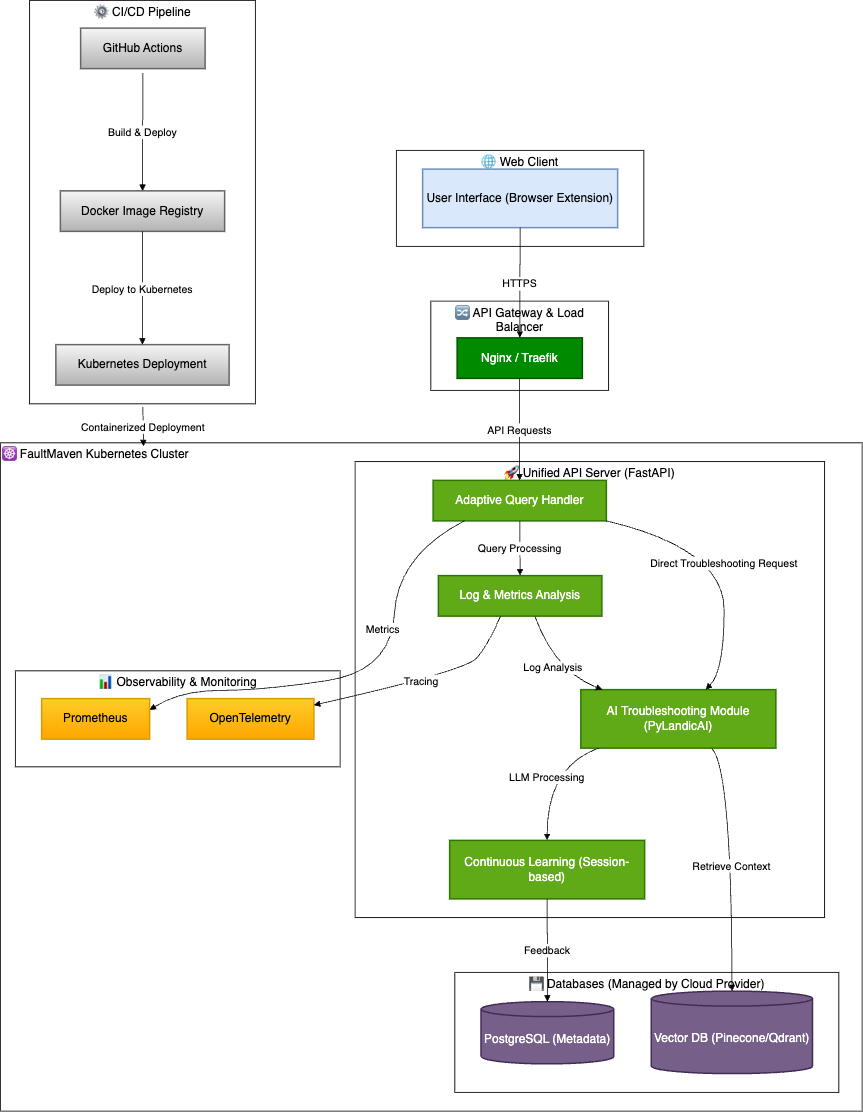

The diagram above was exported from draw.io. Its source (the exported page's mxGraphModel, read from the mxfile embedded in the PNG):
<mxGraphModel dx="2474" dy="2496" grid="1" gridSize="10" guides="1" tooltips="1" connect="1" arrows="1" fold="1" page="1" pageScale="1" pageWidth="850" pageHeight="1100" math="0" shadow="0">
  <root>
    <mxCell id="0" />
    <mxCell id="1" parent="0" />
    <mxCell id="oQhdqVimtNE79tSzXzNx-133" value="⚙ CI/CD Pipeline" style="whiteSpace=wrap;strokeWidth=1;verticalAlign=top;fontSize=16;" vertex="1" parent="1">
      <mxGeometry x="299" y="-820" width="301" height="538" as="geometry" />
    </mxCell>
    <mxCell id="oQhdqVimtNE79tSzXzNx-134" value="☸ FaultMaven Kubernetes Cluster" style="whiteSpace=wrap;strokeWidth=1;verticalAlign=top;align=left;fontSize=16;" vertex="1" parent="1">
      <mxGeometry x="260" y="-230" width="1149" height="891" as="geometry" />
    </mxCell>
    <mxCell id="oQhdqVimtNE79tSzXzNx-135" value="📊 Observability &amp; Monitoring" style="whiteSpace=wrap;strokeWidth=1;verticalAlign=top;fontSize=16;" vertex="1" parent="1">
      <mxGeometry x="280" y="74" width="433" height="128" as="geometry" />
    </mxCell>
    <mxCell id="oQhdqVimtNE79tSzXzNx-136" value="💾 Databases (Managed by Cloud Provider)" style="whiteSpace=wrap;strokeWidth=1;verticalAlign=top;fontSize=16;" vertex="1" parent="1">
      <mxGeometry x="866" y="476" width="512" height="160" as="geometry" />
    </mxCell>
    <mxCell id="oQhdqVimtNE79tSzXzNx-137" value="🚀 Unified API Server (FastAPI)" style="whiteSpace=wrap;strokeWidth=1;verticalAlign=top;fontSize=16;" vertex="1" parent="1">
      <mxGeometry x="733" y="-205" width="626" height="608" as="geometry" />
    </mxCell>
    <mxCell id="oQhdqVimtNE79tSzXzNx-138" value="🔀 API Gateway &amp; Load Balancer" style="whiteSpace=wrap;strokeWidth=1;verticalAlign=top;fontSize=16;" vertex="1" parent="1">
      <mxGeometry x="834" y="-419" width="237" height="119" as="geometry" />
    </mxCell>
    <mxCell id="oQhdqVimtNE79tSzXzNx-139" value="🌐 Web Client" style="whiteSpace=wrap;strokeWidth=1;fontSize=16;verticalAlign=top;" vertex="1" parent="1">
      <mxGeometry x="788" y="-620" width="330" height="128" as="geometry" />
    </mxCell>
    <mxCell id="oQhdqVimtNE79tSzXzNx-140" value="User Interface (Browser Extension)" style="whiteSpace=wrap;strokeWidth=2;fontSize=16;fillColor=#dae8fc;strokeColor=#6c8ebf;" vertex="1" parent="1">
      <mxGeometry x="823" y="-595" width="260" height="78" as="geometry" />
    </mxCell>
    <mxCell id="oQhdqVimtNE79tSzXzNx-141" value="Nginx / Traefik" style="whiteSpace=wrap;strokeWidth=2;fontSize=16;fillColor=#008a00;fontColor=#ffffff;strokeColor=#005700;" vertex="1" parent="1">
      <mxGeometry x="869" y="-370" width="167" height="54" as="geometry" />
    </mxCell>
    <mxCell id="oQhdqVimtNE79tSzXzNx-142" value="Adaptive Query Handler" style="whiteSpace=wrap;strokeWidth=2;fontSize=16;fillColor=#60a917;fontColor=#ffffff;strokeColor=#2D7600;" vertex="1" parent="1">
      <mxGeometry x="837" y="-180" width="231" height="54" as="geometry" />
    </mxCell>
    <mxCell id="oQhdqVimtNE79tSzXzNx-143" value="Log &amp; Metrics Analysis" style="whiteSpace=wrap;strokeWidth=2;fontSize=16;fillColor=#60a917;fontColor=#ffffff;strokeColor=#2D7600;" vertex="1" parent="1">
      <mxGeometry x="844" y="-53" width="218" height="54" as="geometry" />
    </mxCell>
    <mxCell id="oQhdqVimtNE79tSzXzNx-144" value="AI Troubleshooting Module (PyLandicAI)" style="whiteSpace=wrap;strokeWidth=2;fontSize=16;fillColor=#60a917;fontColor=#ffffff;strokeColor=#2D7600;" vertex="1" parent="1">
      <mxGeometry x="1034" y="99" width="260" height="78" as="geometry" />
    </mxCell>
    <mxCell id="oQhdqVimtNE79tSzXzNx-145" value="Continuous Learning (Session-based)" style="whiteSpace=wrap;strokeWidth=2;fontSize=16;fillColor=#60a917;fontColor=#ffffff;strokeColor=#2D7600;" vertex="1" parent="1">
      <mxGeometry x="859" y="300" width="260" height="78" as="geometry" />
    </mxCell>
    <mxCell id="oQhdqVimtNE79tSzXzNx-146" value="PostgreSQL (Metadata)" style="shape=cylinder3;boundedLbl=1;backgroundOutline=1;size=10;strokeWidth=2;whiteSpace=wrap;fontSize=16;fillColor=#76608a;fontColor=#ffffff;strokeColor=#432D57;" vertex="1" parent="1">
      <mxGeometry x="901" y="515" width="177" height="83" as="geometry" />
    </mxCell>
    <mxCell id="oQhdqVimtNE79tSzXzNx-147" value="Vector DB (Pinecone/Qdrant)" style="shape=cylinder3;boundedLbl=1;backgroundOutline=1;size=10;strokeWidth=2;whiteSpace=wrap;fontSize=16;fillColor=#76608a;fontColor=#ffffff;strokeColor=#432D57;" vertex="1" parent="1">
      <mxGeometry x="1128" y="501" width="215" height="110" as="geometry" />
    </mxCell>
    <mxCell id="oQhdqVimtNE79tSzXzNx-148" value="Prometheus" style="whiteSpace=wrap;strokeWidth=2;fontSize=16;fillColor=#ffcd28;gradientColor=#ffa500;strokeColor=#d79b00;" vertex="1" parent="1">
      <mxGeometry x="315" y="111" width="144" height="54" as="geometry" />
    </mxCell>
    <mxCell id="oQhdqVimtNE79tSzXzNx-149" value="OpenTelemetry" style="whiteSpace=wrap;strokeWidth=2;fontSize=16;fillColor=#ffcd28;gradientColor=#ffa500;strokeColor=#d79b00;" vertex="1" parent="1">
      <mxGeometry x="509" y="111" width="169" height="54" as="geometry" />
    </mxCell>
    <mxCell id="oQhdqVimtNE79tSzXzNx-150" value="GitHub Actions" style="whiteSpace=wrap;strokeWidth=2;fontSize=16;fillColor=#f5f5f5;gradientColor=#b3b3b3;strokeColor=#666666;" vertex="1" parent="1">
      <mxGeometry x="367" y="-783" width="166" height="54" as="geometry" />
    </mxCell>
    <mxCell id="oQhdqVimtNE79tSzXzNx-151" value="Docker Image Registry" style="whiteSpace=wrap;strokeWidth=2;fontSize=16;fillColor=#f5f5f5;gradientColor=#b3b3b3;strokeColor=#666666;" vertex="1" parent="1">
      <mxGeometry x="340" y="-566" width="219" height="54" as="geometry" />
    </mxCell>
    <mxCell id="oQhdqVimtNE79tSzXzNx-152" value="Kubernetes Deployment" style="whiteSpace=wrap;strokeWidth=2;fontSize=16;fillColor=#f5f5f5;gradientColor=#b3b3b3;strokeColor=#666666;" vertex="1" parent="1">
      <mxGeometry x="334" y="-361" width="231" height="54" as="geometry" />
    </mxCell>
    <mxCell id="oQhdqVimtNE79tSzXzNx-153" value="HTTPS" style="curved=1;startArrow=none;endArrow=block;exitX=0.5;exitY=1;entryX=0.5;entryY=0;rounded=0;fontSize=14;" edge="1" parent="1" source="oQhdqVimtNE79tSzXzNx-140" target="oQhdqVimtNE79tSzXzNx-141">
      <mxGeometry relative="1" as="geometry">
        <Array as="points" />
      </mxGeometry>
    </mxCell>
    <mxCell id="oQhdqVimtNE79tSzXzNx-154" value="API Requests" style="curved=1;startArrow=none;endArrow=block;exitX=0.5;exitY=1;entryX=0.5;entryY=0;rounded=0;fontSize=14;" edge="1" parent="1" source="oQhdqVimtNE79tSzXzNx-141" target="oQhdqVimtNE79tSzXzNx-142">
      <mxGeometry relative="1" as="geometry">
        <Array as="points" />
      </mxGeometry>
    </mxCell>
    <mxCell id="oQhdqVimtNE79tSzXzNx-155" value="Query Processing" style="curved=1;startArrow=none;endArrow=block;exitX=0.5;exitY=1;entryX=0.5;entryY=0;rounded=0;fontSize=14;" edge="1" parent="1" source="oQhdqVimtNE79tSzXzNx-142" target="oQhdqVimtNE79tSzXzNx-143">
      <mxGeometry relative="1" as="geometry">
        <Array as="points" />
      </mxGeometry>
    </mxCell>
    <mxCell id="oQhdqVimtNE79tSzXzNx-156" value="Direct Troubleshooting Request" style="curved=1;startArrow=none;endArrow=block;exitX=1;exitY=1;entryX=0.64;entryY=0;rounded=0;fontSize=14;" edge="1" parent="1" source="oQhdqVimtNE79tSzXzNx-142" target="oQhdqVimtNE79tSzXzNx-144">
      <mxGeometry relative="1" as="geometry">
        <Array as="points">
          <mxPoint x="1225" y="-89" />
          <mxPoint x="1225" y="74" />
        </Array>
      </mxGeometry>
    </mxCell>
    <mxCell id="oQhdqVimtNE79tSzXzNx-157" value="Log Analysis" style="curved=1;startArrow=none;endArrow=block;exitX=0.59;exitY=1;entryX=0.11;entryY=0;rounded=0;fontSize=14;" edge="1" parent="1" source="oQhdqVimtNE79tSzXzNx-143" target="oQhdqVimtNE79tSzXzNx-144">
      <mxGeometry relative="1" as="geometry">
        <Array as="points">
          <mxPoint x="999" y="74" />
        </Array>
      </mxGeometry>
    </mxCell>
    <mxCell id="oQhdqVimtNE79tSzXzNx-158" value="LLM Processing" style="curved=1;startArrow=none;endArrow=block;exitX=0.09;exitY=1;entryX=0.5;entryY=0;rounded=0;fontSize=14;" edge="1" parent="1" source="oQhdqVimtNE79tSzXzNx-144" target="oQhdqVimtNE79tSzXzNx-145">
      <mxGeometry relative="1" as="geometry">
        <Array as="points">
          <mxPoint x="989" y="202" />
        </Array>
      </mxGeometry>
    </mxCell>
    <mxCell id="oQhdqVimtNE79tSzXzNx-159" value="Retrieve Context" style="curved=1;startArrow=none;endArrow=block;exitX=0.67;exitY=1;entryX=0.5;entryY=0;rounded=0;fontSize=14;" edge="1" parent="1" source="oQhdqVimtNE79tSzXzNx-144" target="oQhdqVimtNE79tSzXzNx-147">
      <mxGeometry relative="1" as="geometry">
        <Array as="points">
          <mxPoint x="1235" y="202" />
        </Array>
      </mxGeometry>
    </mxCell>
    <mxCell id="oQhdqVimtNE79tSzXzNx-160" value="Feedback" style="curved=1;startArrow=none;endArrow=block;exitX=0.5;exitY=1;entryX=0.5;entryY=0;rounded=0;fontSize=14;" edge="1" parent="1" source="oQhdqVimtNE79tSzXzNx-145" target="oQhdqVimtNE79tSzXzNx-146">
      <mxGeometry relative="1" as="geometry">
        <Array as="points" />
      </mxGeometry>
    </mxCell>
    <mxCell id="oQhdqVimtNE79tSzXzNx-161" value="Metrics" style="curved=1;startArrow=none;endArrow=block;exitX=0.18;exitY=1;entryX=1;entryY=0.28;rounded=0;fontSize=14;" edge="1" parent="1" source="oQhdqVimtNE79tSzXzNx-142" target="oQhdqVimtNE79tSzXzNx-148">
      <mxGeometry x="-0.3142" y="-14" relative="1" as="geometry">
        <Array as="points">
          <mxPoint x="790" y="-80" />
          <mxPoint x="781" y="74" />
          <mxPoint x="610" y="100" />
          <mxPoint x="500" y="100" />
        </Array>
        <mxPoint y="-1" as="offset" />
      </mxGeometry>
    </mxCell>
    <mxCell id="oQhdqVimtNE79tSzXzNx-162" value="Tracing" style="curved=1;startArrow=none;endArrow=block;exitX=0.38;exitY=1;entryX=1;entryY=0.16;rounded=0;fontSize=14;" edge="1" parent="1" source="oQhdqVimtNE79tSzXzNx-143" target="oQhdqVimtNE79tSzXzNx-149">
      <mxGeometry relative="1" as="geometry">
        <Array as="points">
          <mxPoint x="910" y="40" />
          <mxPoint x="880" y="74" />
        </Array>
      </mxGeometry>
    </mxCell>
    <mxCell id="oQhdqVimtNE79tSzXzNx-163" value="Deploy to Kubernetes" style="curved=1;startArrow=none;endArrow=block;exitX=0.5;exitY=1;entryX=0.5;entryY=0.01;rounded=0;fontSize=14;" edge="1" parent="1" source="oQhdqVimtNE79tSzXzNx-151" target="oQhdqVimtNE79tSzXzNx-152">
      <mxGeometry relative="1" as="geometry">
        <Array as="points" />
      </mxGeometry>
    </mxCell>
    <mxCell id="oQhdqVimtNE79tSzXzNx-164" value="Containerized Deployment" style="curved=1;startArrow=none;endArrow=block;rounded=0;fontSize=14;entryX=0.166;entryY=0.005;entryDx=0;entryDy=0;entryPerimeter=0;" edge="1" parent="1" target="oQhdqVimtNE79tSzXzNx-134">
      <mxGeometry relative="1" as="geometry">
        <Array as="points" />
        <mxPoint x="450" y="-278" as="sourcePoint" />
        <mxPoint x="700" y="-410" as="targetPoint" />
      </mxGeometry>
    </mxCell>
    <mxCell id="oQhdqVimtNE79tSzXzNx-165" value="Build &amp; Deploy" style="curved=1;startArrow=none;endArrow=block;rounded=0;fontSize=14;" edge="1" parent="1" target="oQhdqVimtNE79tSzXzNx-151">
      <mxGeometry x="0.0011" relative="1" as="geometry">
        <Array as="points" />
        <mxPoint x="450" y="-723" as="sourcePoint" />
        <mxPoint as="offset" />
      </mxGeometry>
    </mxCell>
  </root>
</mxGraphModel>